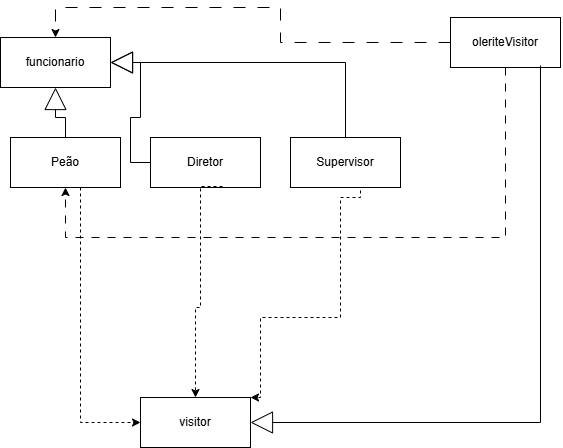

The diagram above was exported from draw.io. Its source (the exported page's mxGraphModel, read from the mxfile embedded in the PNG):
<mxGraphModel dx="784" dy="847" grid="1" gridSize="10" guides="1" tooltips="1" connect="1" arrows="1" fold="1" page="1" pageScale="1" pageWidth="827" pageHeight="1169" math="0" shadow="0">
  <root>
    <mxCell id="0" />
    <mxCell id="1" parent="0" />
    <mxCell id="n-YnIDh8h_Xfj-ltnJOC-2" value="funcionario" style="html=1;whiteSpace=wrap;" vertex="1" parent="1">
      <mxGeometry x="90" y="110" width="110" height="50" as="geometry" />
    </mxCell>
    <mxCell id="n-YnIDh8h_Xfj-ltnJOC-3" value="visitor" style="html=1;whiteSpace=wrap;" vertex="1" parent="1">
      <mxGeometry x="230" y="470" width="110" height="50" as="geometry" />
    </mxCell>
    <mxCell id="n-YnIDh8h_Xfj-ltnJOC-9" style="edgeStyle=orthogonalEdgeStyle;rounded=0;orthogonalLoop=1;jettySize=auto;html=1;endArrow=block;endFill=0;endSize=20;" edge="1" parent="1" source="n-YnIDh8h_Xfj-ltnJOC-4" target="n-YnIDh8h_Xfj-ltnJOC-2">
      <mxGeometry relative="1" as="geometry" />
    </mxCell>
    <mxCell id="n-YnIDh8h_Xfj-ltnJOC-14" style="edgeStyle=orthogonalEdgeStyle;rounded=0;orthogonalLoop=1;jettySize=auto;html=1;dashed=1;" edge="1" parent="1" source="n-YnIDh8h_Xfj-ltnJOC-4" target="n-YnIDh8h_Xfj-ltnJOC-3">
      <mxGeometry relative="1" as="geometry">
        <Array as="points">
          <mxPoint x="170" y="495" />
        </Array>
      </mxGeometry>
    </mxCell>
    <mxCell id="n-YnIDh8h_Xfj-ltnJOC-4" value="Peão" style="html=1;whiteSpace=wrap;" vertex="1" parent="1">
      <mxGeometry x="100" y="210" width="110" height="50" as="geometry" />
    </mxCell>
    <mxCell id="n-YnIDh8h_Xfj-ltnJOC-7" value="Diretor" style="html=1;whiteSpace=wrap;" vertex="1" parent="1">
      <mxGeometry x="240" y="210" width="110" height="50" as="geometry" />
    </mxCell>
    <mxCell id="n-YnIDh8h_Xfj-ltnJOC-8" value="Supervisor" style="html=1;whiteSpace=wrap;" vertex="1" parent="1">
      <mxGeometry x="380" y="210" width="110" height="50" as="geometry" />
    </mxCell>
    <mxCell id="n-YnIDh8h_Xfj-ltnJOC-10" style="edgeStyle=orthogonalEdgeStyle;rounded=0;orthogonalLoop=1;jettySize=auto;html=1;endArrow=block;endFill=0;endSize=20;entryX=1;entryY=0.5;entryDx=0;entryDy=0;" edge="1" parent="1" source="n-YnIDh8h_Xfj-ltnJOC-7" target="n-YnIDh8h_Xfj-ltnJOC-2">
      <mxGeometry relative="1" as="geometry">
        <mxPoint x="165" y="220" as="sourcePoint" />
        <mxPoint x="155" y="170" as="targetPoint" />
      </mxGeometry>
    </mxCell>
    <mxCell id="n-YnIDh8h_Xfj-ltnJOC-11" style="edgeStyle=orthogonalEdgeStyle;rounded=0;orthogonalLoop=1;jettySize=auto;html=1;endArrow=block;endFill=0;endSize=20;entryX=1;entryY=0.5;entryDx=0;entryDy=0;exitX=0.5;exitY=0;exitDx=0;exitDy=0;" edge="1" parent="1" source="n-YnIDh8h_Xfj-ltnJOC-8" target="n-YnIDh8h_Xfj-ltnJOC-2">
      <mxGeometry relative="1" as="geometry">
        <mxPoint x="175" y="230" as="sourcePoint" />
        <mxPoint x="165" y="180" as="targetPoint" />
      </mxGeometry>
    </mxCell>
    <mxCell id="n-YnIDh8h_Xfj-ltnJOC-17" style="edgeStyle=orthogonalEdgeStyle;rounded=0;orthogonalLoop=1;jettySize=auto;html=1;dashed=1;dashPattern=8 8;" edge="1" parent="1" source="n-YnIDh8h_Xfj-ltnJOC-12" target="n-YnIDh8h_Xfj-ltnJOC-4">
      <mxGeometry relative="1" as="geometry">
        <Array as="points">
          <mxPoint x="595" y="310" />
          <mxPoint x="155" y="310" />
        </Array>
      </mxGeometry>
    </mxCell>
    <mxCell id="n-YnIDh8h_Xfj-ltnJOC-18" style="edgeStyle=orthogonalEdgeStyle;rounded=0;orthogonalLoop=1;jettySize=auto;html=1;dashed=1;dashPattern=12 12;" edge="1" parent="1" source="n-YnIDh8h_Xfj-ltnJOC-12" target="n-YnIDh8h_Xfj-ltnJOC-2">
      <mxGeometry relative="1" as="geometry">
        <Array as="points">
          <mxPoint x="370" y="115" />
          <mxPoint x="370" y="80" />
          <mxPoint x="145" y="80" />
        </Array>
      </mxGeometry>
    </mxCell>
    <mxCell id="n-YnIDh8h_Xfj-ltnJOC-12" value="oleriteVisitor" style="html=1;whiteSpace=wrap;" vertex="1" parent="1">
      <mxGeometry x="540" y="90" width="110" height="50" as="geometry" />
    </mxCell>
    <mxCell id="n-YnIDh8h_Xfj-ltnJOC-13" style="edgeStyle=orthogonalEdgeStyle;rounded=0;orthogonalLoop=1;jettySize=auto;html=1;endArrow=block;endFill=0;endSize=20;exitX=0.818;exitY=0.96;exitDx=0;exitDy=0;exitPerimeter=0;entryX=1;entryY=0.5;entryDx=0;entryDy=0;" edge="1" parent="1" source="n-YnIDh8h_Xfj-ltnJOC-12" target="n-YnIDh8h_Xfj-ltnJOC-3">
      <mxGeometry relative="1" as="geometry">
        <mxPoint x="185" y="240" as="sourcePoint" />
        <mxPoint x="175" y="190" as="targetPoint" />
        <Array as="points">
          <mxPoint x="630" y="495" />
        </Array>
      </mxGeometry>
    </mxCell>
    <mxCell id="n-YnIDh8h_Xfj-ltnJOC-15" style="edgeStyle=orthogonalEdgeStyle;rounded=0;orthogonalLoop=1;jettySize=auto;html=1;dashed=1;exitX=0.655;exitY=0.98;exitDx=0;exitDy=0;exitPerimeter=0;entryX=0.5;entryY=0;entryDx=0;entryDy=0;" edge="1" parent="1" source="n-YnIDh8h_Xfj-ltnJOC-7" target="n-YnIDh8h_Xfj-ltnJOC-3">
      <mxGeometry relative="1" as="geometry">
        <mxPoint x="180" y="270" as="sourcePoint" />
        <mxPoint x="240" y="505" as="targetPoint" />
        <Array as="points">
          <mxPoint x="290" y="259" />
          <mxPoint x="290" y="380" />
          <mxPoint x="285" y="380" />
        </Array>
      </mxGeometry>
    </mxCell>
    <mxCell id="n-YnIDh8h_Xfj-ltnJOC-16" style="edgeStyle=orthogonalEdgeStyle;rounded=0;orthogonalLoop=1;jettySize=auto;html=1;dashed=1;exitX=0.609;exitY=1;exitDx=0;exitDy=0;exitPerimeter=0;entryX=1;entryY=0;entryDx=0;entryDy=0;" edge="1" parent="1" source="n-YnIDh8h_Xfj-ltnJOC-8" target="n-YnIDh8h_Xfj-ltnJOC-3">
      <mxGeometry relative="1" as="geometry">
        <mxPoint x="322" y="269" as="sourcePoint" />
        <mxPoint x="295" y="480" as="targetPoint" />
        <Array as="points">
          <mxPoint x="450" y="260" />
          <mxPoint x="450" y="270" />
          <mxPoint x="430" y="270" />
          <mxPoint x="430" y="390" />
          <mxPoint x="350" y="390" />
          <mxPoint x="350" y="470" />
        </Array>
      </mxGeometry>
    </mxCell>
  </root>
</mxGraphModel>